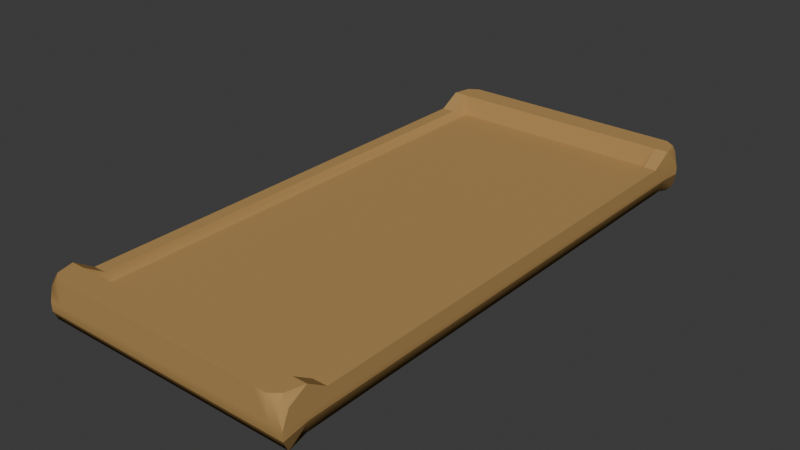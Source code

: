 # Source: podnos.blend  (saved by Blender 5.1.30; exported with 4.5.12 LTS)
import bpy
from mathutils import Matrix  # noqa: F401  (used for matrix-valued properties, if any)

bpy.ops.wm.read_factory_settings(use_empty=True)
scene = bpy.context.scene
scene.name = 'Scene'

# ---- collections
col_collection = bpy.data.collections.new('Collection'); scene.collection.children.link(col_collection)

# ---- materials (node trees are filled in below, after node groups)
mat_material_001 = bpy.data.materials.new('Material.001')
mat_material_002 = bpy.data.materials.new('Material.002')

# ---- node groups
ng_smooth_by_angle = bpy.data.node_groups.new('Smooth by Angle', 'GeometryNodeTree')
_s = ng_smooth_by_angle.interface.new_socket(name='Mesh', in_out='OUTPUT', socket_type='NodeSocketGeometry')
_s = ng_smooth_by_angle.interface.new_socket(name='Mesh', in_out='INPUT', socket_type='NodeSocketGeometry')
_s = ng_smooth_by_angle.interface.new_socket(name='Angle', in_out='INPUT', socket_type='NodeSocketFloat')
_s.subtype = 'ANGLE'
_s.default_value = 0.5236
_s.min_value = 0.0
_s.max_value = 3.142
_s.description = 'Maximum face angle for smooth edges'
_s = ng_smooth_by_angle.interface.new_socket(name='Ignore Sharpness', in_out='INPUT', socket_type='NodeSocketBool')
_s.force_non_field = True
ng_smooth_by_angle.is_modifier = True
_N = ng_smooth_by_angle.nodes; _L = ng_smooth_by_angle.links
n0 = _N.new('GeometryNodeSetShadeSmooth'); n0.name = 'Set Shade Smooth'; n0.location = (120, -80)
n0.domain = 'EDGE'
n1 = _N.new('GeometryNodeSetShadeSmooth'); n1.name = 'Set Shade Smooth.001'; n1.location = (300, -80)
n2 = _N.new('NodeGroupOutput'); n2.name = 'Group Output'; n2.location = (480, -80)
n3 = _N.new('GeometryNodeInputMeshEdgeAngle'); n3.name = 'Edge Angle'; n3.location = (-440, -240)
n4 = _N.new('NodeGroupInput'); n4.name = 'Group Input'; n4.location = (-80, -80)
n5 = _N.new('GeometryNodeInputEdgeSmooth'); n5.name = 'Is Edge Smooth'; n5.location = (-260, -120)
n6 = _N.new('GeometryNodeInputShadeSmooth'); n6.name = 'Is Shade Smooth'; n6.location = (-440, -397)
n7 = _N.new('FunctionNodeCompare'); n7.name = 'Compare'; n7.location = (-260, -260)
n7.operation = 'LESS_EQUAL'
n7.inputs[6].default_value = (0.0, 0.0, 0.0, 0.0)
n7.inputs[7].default_value = (0.0, 0.0, 0.0, 0.0)
n8 = _N.new('FunctionNodeBooleanMath'); n8.name = 'Boolean Math.001'; n8.location = (-80, -260)
n9 = _N.new('NodeGroupInput'); n9.name = 'Group Input.001'; n9.location = (-440, -329)
n10 = _N.new('NodeGroupInput'); n10.name = 'Group Input.002'; n10.location = (-259, -189)
n11 = _N.new('FunctionNodeBooleanMath'); n11.name = 'Boolean Math'; n11.location = (-80, -149)
n11.operation = 'OR'
n12 = _N.new('FunctionNodeBooleanMath'); n12.name = 'Boolean Math.002'; n12.location = (-260, -380)
n12.operation = 'OR'
n13 = _N.new('NodeGroupInput'); n13.name = 'Group Input.003'; n13.location = (-440, -460)
_L.new(n3.outputs[0], n7.inputs[0])
_L.new(n1.outputs[0], n2.inputs[0])
_L.new(n9.outputs[1], n7.inputs[1])
_L.new(n7.outputs[0], n8.inputs[0])
_L.new(n4.outputs[0], n0.inputs[0])
_L.new(n0.outputs[0], n1.inputs[0])
_L.new(n8.outputs[0], n0.inputs[2])
_L.new(n10.outputs[2], n11.inputs[1])
_L.new(n5.outputs[0], n11.inputs[0])
_L.new(n11.outputs[0], n0.inputs[1])
_L.new(n13.outputs[2], n12.inputs[1])
_L.new(n6.outputs[0], n12.inputs[0])
_L.new(n12.outputs[0], n8.inputs[1])
n2.is_active_output = True

# ---- material node trees
mat_material_001.use_nodes = True; mat_material_001.node_tree.nodes.clear()
_N = mat_material_001.node_tree.nodes; _L = mat_material_001.node_tree.links
n0 = _N.new('ShaderNodeBsdfPrincipled'); n0.name = 'Principled BSDF'; n0.location = (-200, 100)
n0.inputs[0].default_value = (0.4508, 0.2747, 0.1022, 1.0)
n0.inputs[2].default_value = 1.0
n0.inputs[3].default_value = 1.0
n1 = _N.new('ShaderNodeOutputMaterial'); n1.name = 'Material Output'; n1.location = (200, 100)
_L.new(n0.outputs[0], n1.inputs[0])
n1.is_active_output = True
mat_material_002.use_nodes = True; mat_material_002.node_tree.nodes.clear()
_N = mat_material_002.node_tree.nodes; _L = mat_material_002.node_tree.links
n0 = _N.new('ShaderNodeBsdfPrincipled'); n0.name = 'Principled BSDF'; n0.location = (-200, 100)
n0.inputs[0].default_value = (0.1913, 0.1188, 0.04646, 1.0)
n0.inputs[2].default_value = 1.0
n0.inputs[3].default_value = 1.0
n1 = _N.new('ShaderNodeOutputMaterial'); n1.name = 'Material Output'; n1.location = (200, 100)
_L.new(n0.outputs[0], n1.inputs[0])
n1.is_active_output = True

# ---- world
world_world = bpy.data.worlds.new('World'); scene.world = world_world
world_world.use_nodes = True; world_world.node_tree.nodes.clear()
_N = world_world.node_tree.nodes; _L = world_world.node_tree.links
n0 = _N.new('ShaderNodeOutputWorld'); n0.name = 'World Output'; n0.location = (200, 100)
n1 = _N.new('ShaderNodeBackground'); n1.name = 'Background'; n1.location = (-200, 100)
n1.inputs[0].default_value = (0.05088, 0.05088, 0.05088, 1.0)
_L.new(n1.outputs[0], n0.inputs[0])
n0.is_active_output = True
world_world.color = (0.05088, 0.05088, 0.05088)
world_world.sun_shadow_jitter_overblur = 0.0

# ---- meshes
me_cube_001 = bpy.data.meshes.new('Cube.001')
me_cube_001.from_pydata([(-1.013, -0.9059, 3.475), (-1.013, -0.8371, 2.556), (-1.013, 0.8371, 2.556), (-1.013, 0.9157, 3.475), (0.9868, 0.9157, 3.475), (0.9868, 0.8371, 2.556), (0.9868, -0.8371, 2.556), (0.9868, -0.9059, 3.475), (-1.013, -0.9951, 1.6), (-1.013, 1.005, 1.6), (0.9868, 1.005, 1.6), (0.9868, -0.9951, 1.6), (0.9868, 0.9157, 1.6), (0.9868, 0.8371, 1.6), (0.9868, -0.8371, 1.6), (0.9868, -0.9059, 1.6), (-1.013, -0.9059, 1.6), (-1.013, -0.8371, 1.6), (-1.013, 0.8371, 1.6), (-1.013, 0.9157, 1.6), (-0.9084, 1.005, 3.475), (-0.7849, 1.005, 3.475), (0.7849, 1.005, 3.475), (0.882, 1.005, 3.475), (0.882, -0.9951, 3.475), (0.7849, -0.9951, 3.475), (-0.7849, -0.9951, 3.475), (-0.9084, -0.9951, 3.475), (-0.9084, 0.9157, 3.475), (-0.7849, 0.9157, 3.475), (0.7849, 0.9157, 3.475), (0.882, 0.9157, 3.475), (-0.9084, 0.8371, 2.556), (-0.8635, 0.8963, 2.0), (0.8635, 0.8963, 2.0), (0.882, 0.8371, 2.556), (-0.9084, -0.8371, 2.556), (-0.8635, -0.8796, 2.0), (0.8635, -0.8796, 2.0), (0.882, -0.8371, 2.556), (-0.9084, -0.9059, 3.475), (-0.7849, -0.9059, 3.475), (0.7849, -0.9059, 3.475), (0.882, -0.9059, 3.475), (0.882, 0.9157, 0.0), (0.7849, 0.9157, -2.384e-07), (-0.7849, 0.9157, -2.384e-07), (-0.9084, 0.9157, 0.0), (0.882, 0.8371, -1.192e-07), (0.7849, 0.8371, -3.576e-07), (-0.7849, 0.8371, -3.576e-07), (-0.9084, 0.8371, -1.192e-07), (0.882, -0.8371, -1.192e-07), (0.7849, -0.8371, -3.576e-07), (-0.7849, -0.8371, -3.576e-07), (-0.9084, -0.8371, -1.192e-07), (0.882, -0.9059, 0.0), (0.7849, -0.9059, -2.384e-07), (-0.7849, -0.9059, -2.384e-07), (-0.9084, -0.9059, 0.0), (0.882, -0.9951, 1.6), (0.7849, -0.9951, 1.6), (-0.7849, -0.9951, 1.6), (-0.9084, -0.9951, 1.6), (-0.9084, 1.005, 1.6), (-0.7849, 1.005, 1.6), (0.7849, 1.005, 1.6), (0.882, 1.005, 1.6), (-1.013, -0.9951, 0.9247), (-1.013, -0.9809, 0.2541), (0.9868, -0.9951, 0.9247), (0.9868, -0.9809, 0.2541), (-0.9084, -0.9435, 0.0), (-0.9084, -0.9951, 0.9247), (-0.9084, -0.9809, 0.2541), (-0.7849, -0.9435, -2.384e-07), (-0.7849, -0.9951, 0.9247), (-0.7849, -0.9809, 0.2541), (0.7849, -0.9435, -2.384e-07), (0.7849, -0.9951, 0.9247), (0.7849, -0.9809, 0.2541), (0.882, -0.9951, 0.9247), (0.882, -0.9435, 0.0), (0.882, -0.9809, 0.2541), (-0.9755, -0.9951, 2.763), (-0.9934, -0.9821, 2.965), (-0.9767, -0.9698, 3.475), (-1.013, -0.9704, 2.761), (0.9491, -0.9951, 2.763), (0.967, -0.9821, 2.965), (0.9868, -0.9704, 2.761), (0.9503, -0.9698, 3.475), (-0.9842, 1.005, 2.761), (-0.9979, 0.9919, 2.965), (-1.013, 0.9802, 2.761), (-0.9846, 0.9801, 3.475), (0.9582, 0.9801, 3.475), (0.9715, 0.9919, 2.965), (0.9868, 0.9802, 2.761), (0.9578, 1.005, 2.761), (-1.013, 1.005, 1.081), (-1.013, 0.9883, 0.297), (0.9868, 1.005, 1.081), (0.9868, 0.9883, 0.297), (0.882, 0.9446, 0.0), (0.882, 1.005, 1.081), (0.882, 0.9883, 0.297), (0.7849, 0.9446, -2.384e-07), (0.7849, 1.005, 1.081), (0.7849, 0.9883, 0.297), (-0.7849, 0.9446, -2.384e-07), (-0.7849, 1.005, 1.081), (-0.7849, 0.9883, 0.297), (-0.9084, 1.005, 1.081), (-0.9084, 0.9446, 0.0), (-0.9084, 0.9883, 0.297), (-1.013, 0.9157, 1.216), (-0.9336, 0.9157, 0.0), (-0.9913, 0.9157, 0.3341), (-0.9336, 0.8371, -1.192e-07), (-1.013, 0.8371, 1.216), (-0.9913, 0.8371, 0.3341), (-0.9336, -0.8371, -1.192e-07), (-1.013, -0.8371, 1.216), (-0.9913, -0.8371, 0.3341), (-0.9336, -0.9059, 0.0), (-1.013, -0.9059, 1.216), (-0.9913, -0.9059, 0.3341), (0.9868, -0.9059, 1.216), (0.9072, -0.9059, 0.0), (0.9649, -0.9059, 0.3341), (0.9072, -0.8371, -1.192e-07), (0.9868, -0.8371, 1.216), (0.9649, -0.8371, 0.3341), (0.9072, 0.8371, -1.192e-07), (0.9868, 0.8371, 1.216), (0.9649, 0.8371, 0.3341), (0.9072, 0.9157, 0.0), (0.9868, 0.9157, 1.216), (0.9649, 0.9157, 0.3341), (-0.9336, -0.9435, -1.192e-07), (-0.9913, -0.9513, 0.05305), (0.9072, -0.9435, -1.192e-07), (0.9868, -0.972, 0.1931), (0.9649, -0.9513, 0.05305), (-0.9336, 0.9446, -1.192e-07), (-1.013, 0.9778, 0.2257), (-0.9913, 0.9537, 0.06202), (0.9868, 0.9778, 0.2257), (0.9072, 0.9446, -1.192e-07), (0.9649, 0.9537, 0.06202)], [], [(28, 3, 2, 32), (32, 2, 1, 36), (36, 1, 0, 40), (12, 4, 5, 13), (13, 5, 6, 14), (14, 6, 7, 15), (16, 0, 1, 17), (17, 1, 2, 18), (18, 2, 3, 19), (55, 54, 58, 59), (54, 53, 57, 58), (53, 52, 56, 57), (51, 50, 54, 55), (50, 49, 53, 54), (49, 48, 52, 53), (47, 46, 50, 51), (46, 45, 49, 50), (45, 44, 48, 49), (6, 39, 43, 7), (38, 42, 43), (38, 37, 41, 42), (37, 36, 40), (5, 35, 39, 6), (35, 34, 38, 39), (34, 33, 37, 38), (33, 32, 36, 37), (4, 31, 35, 5), (31, 30, 34), (30, 29, 33, 34), (28, 32, 33), (23, 22, 30, 31), (22, 21, 29, 30), (21, 20, 28, 29), (43, 42, 25, 24), (42, 41, 26, 25), (41, 40, 27, 26), (60, 24, 25, 61), (61, 25, 26, 62), (62, 26, 27, 63), (64, 20, 21, 65), (65, 21, 22, 66), (66, 22, 23, 67), (83, 71, 70, 81), (69, 74, 73, 68), (72, 75, 77, 74), (74, 77, 76, 73), (75, 78, 80, 77), (77, 80, 79, 76), (78, 82, 83, 80), (80, 83, 81, 79), (63, 8, 68, 73), (70, 11, 60, 81), (76, 62, 63, 73), (59, 58, 75, 72), (79, 61, 62, 76), (58, 57, 78, 75), (81, 60, 61, 79), (57, 56, 82, 78), (8, 84, 85, 87), (27, 86, 85, 84), (0, 87, 85, 86), (24, 88, 89, 91), (11, 90, 89, 88), (7, 91, 89, 90), (8, 87, 0, 16), (63, 27, 84, 8), (40, 0, 86, 27), (7, 43, 24, 91), (15, 7, 90, 11), (11, 88, 24, 60), (39, 38, 43), (41, 37, 40), (29, 28, 33), (35, 31, 34), (20, 92, 93, 95), (9, 94, 93, 92), (3, 95, 93, 94), (23, 96, 97, 99), (4, 98, 97, 96), (10, 99, 97, 98), (20, 95, 3, 28), (19, 3, 94, 9), (9, 92, 20, 64), (4, 96, 23, 31), (10, 98, 4, 12), (67, 23, 99, 10), (115, 101, 100, 113), (103, 106, 105, 102), (104, 107, 109, 106), (106, 109, 108, 105), (107, 110, 112, 109), (109, 112, 111, 108), (110, 114, 115, 112), (112, 115, 113, 111), (100, 9, 64, 113), (67, 10, 102, 105), (107, 104, 44, 45), (108, 66, 67, 105), (111, 65, 66, 108), (110, 107, 45, 46), (113, 64, 65, 111), (114, 110, 46, 47), (117, 119, 121, 118), (118, 121, 120, 116), (119, 122, 124, 121), (121, 124, 123, 120), (122, 125, 127, 124), (124, 127, 126, 123), (129, 131, 133, 130), (130, 133, 132, 128), (131, 134, 136, 133), (133, 136, 135, 132), (134, 137, 139, 136), (136, 139, 138, 135), (141, 127, 125, 140), (128, 143, 144, 130), (130, 144, 142, 129), (116, 146, 147, 118), (118, 147, 145, 117), (137, 149, 150, 139), (139, 150, 148, 138), (117, 47, 51, 119), (116, 19, 9, 100), (145, 114, 47, 117), (120, 18, 19, 116), (123, 17, 18, 120), (119, 51, 55, 122), (126, 16, 17, 123), (122, 55, 59, 125), (125, 59, 72, 140), (16, 126, 8), (132, 14, 15, 128), (128, 15, 11), (52, 131, 129, 56), (56, 129, 142, 82), (48, 134, 131, 52), (135, 13, 14, 132), (44, 137, 134, 48), (138, 12, 13, 135), (104, 149, 137, 44), (138, 102, 10, 12), (141, 140, 72, 74, 69), (82, 142, 144, 143, 71, 83), (115, 146, 101), (106, 149, 104), (115, 147, 146), (145, 147, 115), (114, 145, 115), (150, 149, 106), (148, 150, 106), (103, 148, 106), (148, 103, 102, 138), (146, 116, 100, 101), (128, 70, 71), (143, 128, 71), (70, 128, 11), (126, 68, 8), (126, 69, 68), (127, 141, 126), (141, 69, 126)])
me_cube_001.polygons.foreach_set('use_smooth', [True] * 160)
me_cube_001.polygons.foreach_set('material_index', [0, 0, 0, 0, 0, 0, 0, 0, 0, 1, 1, 1, 1, 1, 1, 1, 1, 1, 0, 0, 0, 0, 0, 0, 0, 0, 0, 0, 0, 0, 0, 0, 0, 0, 0, 0, 0, 0, 0, 0, 0, 0, 1, 1, 1, 1, 1, 1, 1, 1, 0, 0, 0, 1, 0, 1, 0, 1, 0, 0, 0, 0, 0, 0, 0, 0, 0, 0, 0, 0, 0, 0, 0, 0, 0, 0, 0, 0, 0, 0, 0, 0, 0, 0, 0, 0, 1, 1, 1, 1, 1, 1, 1, 1, 0, 0, 1, 0, 0, 1, 0, 1, 1, 1, 1, 1, 1, 1, 1, 1, 1, 1, 1, 1, 1, 1, 1, 1, 1, 1, 1, 1, 0, 1, 0, 0, 1, 0, 1, 1, 0, 0, 0, 1, 1, 1, 0, 1, 0, 1, 0, 1, 1, 1, 1, 1, 1, 1, 1, 1, 1, 1, 1, 1, 1, 0, 0, 1, 1, 1])
_uv = me_cube_001.uv_layers.new(name='UVMap')
_uv.uv.foreach_set('vector', [0.825, 0.55, 0.875, 0.55, 0.875, 0.6, 0.825, 0.6, 0.825, 0.6, 0.875, 0.6, 0.875, 0.65, 0.825, 0.65, 0.825, 0.65, 0.875, 0.65, 0.875, 0.7, 0.825, 0.7, 0.575, 0.55, 0.625, 0.55, 0.625, 0.6, 0.575, 0.6, 0.575, 0.6, 0.625, 0.6, 0.625, 0.65, 0.575, 0.65, 0.575, 0.65, 0.625, 0.65, 0.625, 0.7, 0.575, 0.7, 0.575, 0.05, 0.625, 0.05, 0.625, 0.1, 0.575, 0.1, 0.575, 0.1, 0.625, 0.1, 0.625, 0.15, 0.575, 0.15, 0.575, 0.15, 0.625, 0.15, 0.625, 0.2, 0.575, 0.2, 0.175, 0.65, 0.225, 0.65, 0.225, 0.7, 0.175, 0.7, 0.225, 0.65, 0.275, 0.65, 0.275, 0.7, 0.225, 0.7, 0.275, 0.65, 0.325, 0.65, 0.325, 0.7, 0.275, 0.7, 0.175, 0.6, 0.225, 0.6, 0.225, 0.65, 0.175, 0.65, 0.225, 0.6, 0.275, 0.6, 0.275, 0.65, 0.225, 0.65, 0.275, 0.6, 0.325, 0.6, 0.325, 0.65, 0.275, 0.65, 0.175, 0.55, 0.225, 0.55, 0.225, 0.6, 0.175, 0.6, 0.225, 0.55, 0.275, 0.55, 0.275, 0.6, 0.225, 0.6, 0.275, 0.55, 0.325, 0.55, 0.325, 0.6, 0.275, 0.6, 0.625, 0.65, 0.675, 0.65, 0.675, 0.7, 0.625, 0.7, 0.725, 0.65, 0.725, 0.7, 0.675, 0.7, 0.725, 0.65, 0.775, 0.65, 0.775, 0.7, 0.725, 0.7, 0.775, 0.65, 0.825, 0.65, 0.825, 0.7, 0.625, 0.6, 0.675, 0.6, 0.675, 0.65, 0.625, 0.65, 0.675, 0.6, 0.725, 0.6, 0.725, 0.65, 0.675, 0.65, 0.725, 0.6, 0.775, 0.6, 0.775, 0.65, 0.725, 0.65, 0.775, 0.6, 0.825, 0.6, 0.825, 0.65, 0.775, 0.65, 0.625, 0.55, 0.675, 0.55, 0.675, 0.6, 0.625, 0.6, 0.675, 0.55, 0.725, 0.55, 0.725, 0.6, 0.725, 0.55, 0.775, 0.55, 0.775, 0.6, 0.725, 0.6, 0.825, 0.55, 0.825, 0.6, 0.775, 0.6, 0.675, 0.5, 0.725, 0.5, 0.725, 0.55, 0.675, 0.55, 0.725, 0.5, 0.775, 0.5, 0.775, 0.55, 0.725, 0.55, 0.775, 0.5, 0.825, 0.5, 0.825, 0.55, 0.775, 0.55, 0.675, 0.7, 0.725, 0.7, 0.725, 0.75, 0.675, 0.75, 0.725, 0.7, 0.775, 0.7, 0.775, 0.75, 0.725, 0.75, 0.775, 0.7, 0.825, 0.7, 0.825, 0.75, 0.775, 0.75, 0.575, 0.8, 0.625, 0.8, 0.625, 0.85, 0.575, 0.85, 0.575, 0.85, 0.625, 0.85, 0.625, 0.9, 0.575, 0.9, 0.575, 0.9, 0.625, 0.9, 0.625, 0.95, 0.575, 0.95, 0.575, 0.3, 0.625, 0.3, 0.625, 0.35, 0.575, 0.35, 0.575, 0.35, 0.625, 0.35, 0.625, 0.4, 0.575, 0.4, 0.575, 0.4, 0.625, 0.4, 0.625, 0.45, 0.575, 0.45, 0.375, 0.8, 0.3856, 0.7474, 0.4906, 0.75, 0.4906, 0.8, 0.375, 1.0, 0.375, 0.95, 0.4906, 0.95, 0.4906, 1.0, 0.175, 0.7211, 0.225, 0.7211, 0.225, 0.75, 0.175, 0.75, 0.375, 0.95, 0.375, 0.9, 0.4906, 0.9, 0.4906, 0.95, 0.225, 0.7211, 0.275, 0.7211, 0.275, 0.75, 0.225, 0.75, 0.375, 0.9, 0.375, 0.85, 0.4906, 0.85, 0.4906, 0.9, 0.275, 0.7211, 0.325, 0.7211, 0.325, 0.75, 0.275, 0.75, 0.375, 0.85, 0.375, 0.8, 0.4906, 0.8, 0.4906, 0.85, 0.575, 0.95, 0.575, 1.0, 0.4906, 1.0, 0.4906, 0.95, 0.4906, 0.75, 0.575, 0.75, 0.575, 0.8, 0.4906, 0.8, 0.4906, 0.9, 0.575, 0.9, 0.575, 0.95, 0.4906, 0.95, 0.175, 0.7, 0.225, 0.7, 0.225, 0.7211, 0.175, 0.7211, 0.4906, 0.85, 0.575, 0.85, 0.575, 0.9, 0.4906, 0.9, 0.225, 0.7, 0.275, 0.7, 0.275, 0.7211, 0.225, 0.7211, 0.4906, 0.8, 0.575, 0.8, 0.575, 0.85, 0.4906, 0.85, 0.275, 0.7, 0.325, 0.7, 0.325, 0.7211, 0.275, 0.7211, 0.575, 1.0, 0.6114, 0.9861, 0.6177, 1.0, 0.6113, 1.0, 0.825, 0.75, 0.8615, 0.7358, 0.8677, 0.75, 0.8611, 0.75, 0.625, 0.05, 0.6113, 0.01382, 0.625, 0.007308, 0.625, 0.01417, 0.6417, 0.7833, 0.6114, 0.7639, 0.6226, 0.75, 0.634, 0.745, 0.575, 0.75, 0.6113, 0.7362, 0.6226, 0.75, 0.6114, 0.7639, 0.625, 0.7, 0.634, 0.745, 0.6226, 0.75, 0.6113, 0.7362, 0.575, 0.0, 0.6113, 0.01382, 0.625, 0.05, 0.575, 0.05, 0.575, 0.95, 0.625, 0.95, 0.6114, 0.9861, 0.575, 1.0, 0.825, 0.7, 0.875, 0.7, 0.8615, 0.7358, 0.825, 0.75, 0.625, 0.7, 0.675, 0.7, 0.6417, 0.7833, 0.634, 0.745, 0.575, 0.7, 0.625, 0.7, 0.6113, 0.7362, 0.575, 0.75, 0.575, 0.75, 0.6114, 0.7639, 0.625, 0.8, 0.575, 0.8, 0.675, 0.65, 0.725, 0.65, 0.675, 0.7, 0.775, 0.7, 0.775, 0.65, 0.825, 0.7, 0.775, 0.55, 0.825, 0.55, 0.775, 0.6, 0.675, 0.6, 0.675, 0.55, 0.725, 0.6, 0.625, 0.3, 0.6113, 0.2639, 0.6213, 0.2537, 0.625, 0.2636, 0.575, 0.25, 0.6113, 0.2362, 0.6213, 0.2537, 0.6113, 0.2639, 0.875, 0.55, 0.8614, 0.5139, 0.875, 0.5073, 0.875, 0.5138, 0.6583, 0.4833, 0.6386, 0.5139, 0.625, 0.5024, 0.6205, 0.4908, 0.625, 0.55, 0.6113, 0.5138, 0.625, 0.5024, 0.6386, 0.5139, 0.575, 0.5, 0.6205, 0.4908, 0.625, 0.5024, 0.6113, 0.5138, 0.825, 0.5, 0.8614, 0.5139, 0.875, 0.55, 0.825, 0.55, 0.575, 0.2, 0.625, 0.2, 0.6113, 0.2362, 0.575, 0.25, 0.575, 0.25, 0.6113, 0.2639, 0.625, 0.3, 0.575, 0.3, 0.625, 0.55, 0.6386, 0.5139, 0.675, 0.5, 0.675, 0.55, 0.575, 0.5, 0.6113, 0.5138, 0.625, 0.55, 0.575, 0.55, 0.575, 0.45, 0.6583, 0.4833, 0.6205, 0.4908, 0.575, 0.5, 0.375, 0.3, 0.3936, 0.2454, 0.5101, 0.25, 0.5101, 0.3, 0.3874, 0.5031, 0.375, 0.45, 0.5101, 0.45, 0.5101, 0.5, 0.325, 0.5338, 0.275, 0.5338, 0.275, 0.5, 0.325, 0.5, 0.375, 0.45, 0.375, 0.4, 0.5101, 0.4, 0.5101, 0.45, 0.275, 0.5338, 0.225, 0.5338, 0.225, 0.5, 0.275, 0.5, 0.375, 0.4, 0.375, 0.35, 0.5101, 0.35, 0.5101, 0.4, 0.225, 0.5338, 0.175, 0.5338, 0.175, 0.5, 0.225, 0.5, 0.375, 0.35, 0.375, 0.3, 0.5101, 0.3, 0.5101, 0.35, 0.5101, 0.25, 0.575, 0.25, 0.575, 0.3, 0.5101, 0.3, 0.575, 0.45, 0.575, 0.5, 0.5101, 0.5, 0.5101, 0.45, 0.275, 0.5338, 0.325, 0.5338, 0.325, 0.55, 0.275, 0.55, 0.5101, 0.4, 0.575, 0.4, 0.575, 0.45, 0.5101, 0.45, 0.5101, 0.35, 0.575, 0.35, 0.575, 0.4, 0.5101, 0.4, 0.225, 0.5338, 0.275, 0.5338, 0.275, 0.55, 0.225, 0.55, 0.5101, 0.3, 0.575, 0.3, 0.575, 0.35, 0.5101, 0.35, 0.175, 0.5338, 0.225, 0.5338, 0.225, 0.55, 0.175, 0.55, 0.163, 0.55, 0.163, 0.6, 0.125, 0.6, 0.125, 0.55, 0.375, 0.2, 0.375, 0.15, 0.527, 0.15, 0.527, 0.2, 0.163, 0.6, 0.163, 0.65, 0.125, 0.65, 0.125, 0.6, 0.375, 0.15, 0.375, 0.1, 0.527, 0.1, 0.527, 0.15, 0.163, 0.65, 0.163, 0.7, 0.125, 0.7, 0.125, 0.65, 0.375, 0.1, 0.375, 0.05, 0.527, 0.05, 0.527, 0.1, 0.337, 0.7, 0.337, 0.65, 0.375, 0.65, 0.375, 0.7, 0.375, 0.7, 0.375, 0.65, 0.527, 0.65, 0.527, 0.7, 0.337, 0.65, 0.337, 0.6, 0.375, 0.6, 0.375, 0.65, 0.375, 0.65, 0.375, 0.6, 0.527, 0.6, 0.527, 0.65, 0.337, 0.6, 0.337, 0.55, 0.375, 0.55, 0.375, 0.6, 0.375, 0.6, 0.375, 0.55, 0.527, 0.55, 0.527, 0.6, 0.1302, 0.7241, 0.125, 0.7, 0.163, 0.7, 0.163, 0.7211, 0.527, 0.7, 0.383, 0.7411, 0.3721, 0.723, 0.375, 0.7, 0.375, 0.7, 0.3721, 0.723, 0.337, 0.7211, 0.337, 0.7, 0.527, 0.2, 0.3891, 0.2384, 0.375, 0.2162, 0.375, 0.2, 0.125, 0.55, 0.1302, 0.5303, 0.163, 0.5338, 0.163, 0.55, 0.337, 0.55, 0.337, 0.5338, 0.3722, 0.5316, 0.375, 0.55, 0.375, 0.55, 0.3722, 0.5316, 0.3844, 0.5105, 0.527, 0.55, 0.163, 0.55, 0.175, 0.55, 0.175, 0.6, 0.163, 0.6, 0.527, 0.2, 0.575, 0.2, 0.575, 0.25, 0.5101, 0.25, 0.163, 0.5338, 0.175, 0.5338, 0.175, 0.55, 0.163, 0.55, 0.527, 0.15, 0.575, 0.15, 0.575, 0.2, 0.527, 0.2, 0.527, 0.1, 0.575, 0.1, 0.575, 0.15, 0.527, 0.15, 0.163, 0.6, 0.175, 0.6, 0.175, 0.65, 0.163, 0.65, 0.527, 0.05, 0.575, 0.05, 0.575, 0.1, 0.527, 0.1, 0.163, 0.65, 0.175, 0.65, 0.175, 0.7, 0.163, 0.7, 0.163, 0.7, 0.175, 0.7, 0.175, 0.7211, 0.163, 0.7211, 0.575, 0.05, 0.527, 0.05, 0.575, 0.0, 0.527, 0.65, 0.575, 0.65, 0.575, 0.7, 0.527, 0.7, 0.527, 0.7, 0.575, 0.7, 0.575, 0.75, 0.325, 0.65, 0.337, 0.65, 0.337, 0.7, 0.325, 0.7, 0.325, 0.7, 0.337, 0.7, 0.337, 0.7211, 0.325, 0.7211, 0.325, 0.6, 0.337, 0.6, 0.337, 0.65, 0.325, 0.65, 0.527, 0.6, 0.575, 0.6, 0.575, 0.65, 0.527, 0.65, 0.325, 0.55, 0.337, 0.55, 0.337, 0.6, 0.325, 0.6, 0.527, 0.55, 0.575, 0.55, 0.575, 0.6, 0.527, 0.6, 0.325, 0.5338, 0.337, 0.5338, 0.337, 0.55, 0.325, 0.55, 0.527, 0.55, 0.5101, 0.5, 0.575, 0.5, 0.575, 0.55, 0.1302, 0.7241, 0.163, 0.7211, 0.175, 0.7211, 0.175, 0.75, 0.125, 0.75, 0.325, 0.7211, 0.337, 0.7211, 0.3721, 0.723, 0.383, 0.7411, 0.3856, 0.7474, 0.325, 0.75, 0.175, 0.5, 0.125, 0.5081, 0.125, 0.5, 0.325, 0.5, 0.337, 0.5338, 0.325, 0.5338, 0.175, 0.5, 0.1302, 0.5303, 0.125, 0.5081, 0.163, 0.5338, 0.1302, 0.5303, 0.175, 0.5, 0.175, 0.5338, 0.163, 0.5338, 0.175, 0.5, 0.3722, 0.5316, 0.337, 0.5338, 0.325, 0.5, 0.3844, 0.5105, 0.3722, 0.5316, 0.325, 0.5, 0.3874, 0.5031, 0.3844, 0.5105, 0.325, 0.5, 0.3844, 0.5105, 0.3874, 0.5031, 0.5101, 0.5, 0.527, 0.55, 0.3891, 0.2384, 0.527, 0.2, 0.5101, 0.25, 0.3936, 0.2454, 0.527, 0.7, 0.4906, 0.75, 0.3856, 0.7474, 0.383, 0.7411, 0.527, 0.7, 0.3856, 0.7474, 0.4906, 0.75, 0.527, 0.7, 0.575, 0.75, 0.527, 0.05, 0.4906, 0.0, 0.575, 0.0, 0.527, 0.05, 0.4068, 0.00794, 0.4906, 0.0, 0.375, 0.05, 0.375, 0.0289, 0.527, 0.05, 0.375, 0.0289, 0.4068, 0.00794, 0.527, 0.05])
me_cube_001.materials.append(mat_material_001)
me_cube_001.materials.append(mat_material_002)
me_cube_001.update()

# ---- objects
ob_cube = bpy.data.objects.new('Cube', me_cube_001)

# ---- transforms, parenting, visibility, modifiers, constraints
ob_cube.location = (0.01319, -0.01046, -1.0)
ob_cube.scale = (1.0, 2.134, 0.103)
_m = ob_cube.modifiers.new('Smooth by Angle', 'NODES')
_m.node_group = ng_smooth_by_angle
_m.use_pin_to_last = True
_m.show_group_selector = False

# ---- collection membership
col_collection.objects.link(ob_cube)

# ---- scene / render settings (as saved in the file)
scene.frame_start = 1; scene.frame_end = 250; scene.frame_set(1)
scene.render.engine = 'BLENDER_EEVEE_NEXT'
scene.render.bake_bias = 0.0
scene.render.bake_samples = 0
scene.cycles.sampling_pattern = 'TABULATED_SOBOL'
scene.eevee.use_volume_custom_range = False
bpy.context.view_layer.update()

# ---- added for rendering (the .blend has no active camera and no usable light): camera, sun
cam_auto = bpy.data.cameras.new('AutoCamera')
cam_auto.lens = 50.0
cam_auto.sensor_width = 36.0
cam_auto.clip_end = 1000.0
ob_auto_camera = bpy.data.objects.new('AutoCamera', cam_auto)
scene.collection.objects.link(ob_auto_camera)
ob_auto_camera.location = (4.37429, -5.24914, 2.67835)
ob_auto_camera.rotation_euler = (1.09748, -7.21219e-08, 0.694738)
scene.camera = ob_auto_camera
light_auto_sun = bpy.data.lights.new('AutoSun', 'SUN')
light_auto_sun.energy = 3.0
light_auto_sun.angle = 0.0523599
ob_auto_sun = bpy.data.objects.new('AutoSun', light_auto_sun)
scene.collection.objects.link(ob_auto_sun)
ob_auto_sun.rotation_euler = (0.872665, 0.174533, 0.523599)
bpy.context.view_layer.update()
